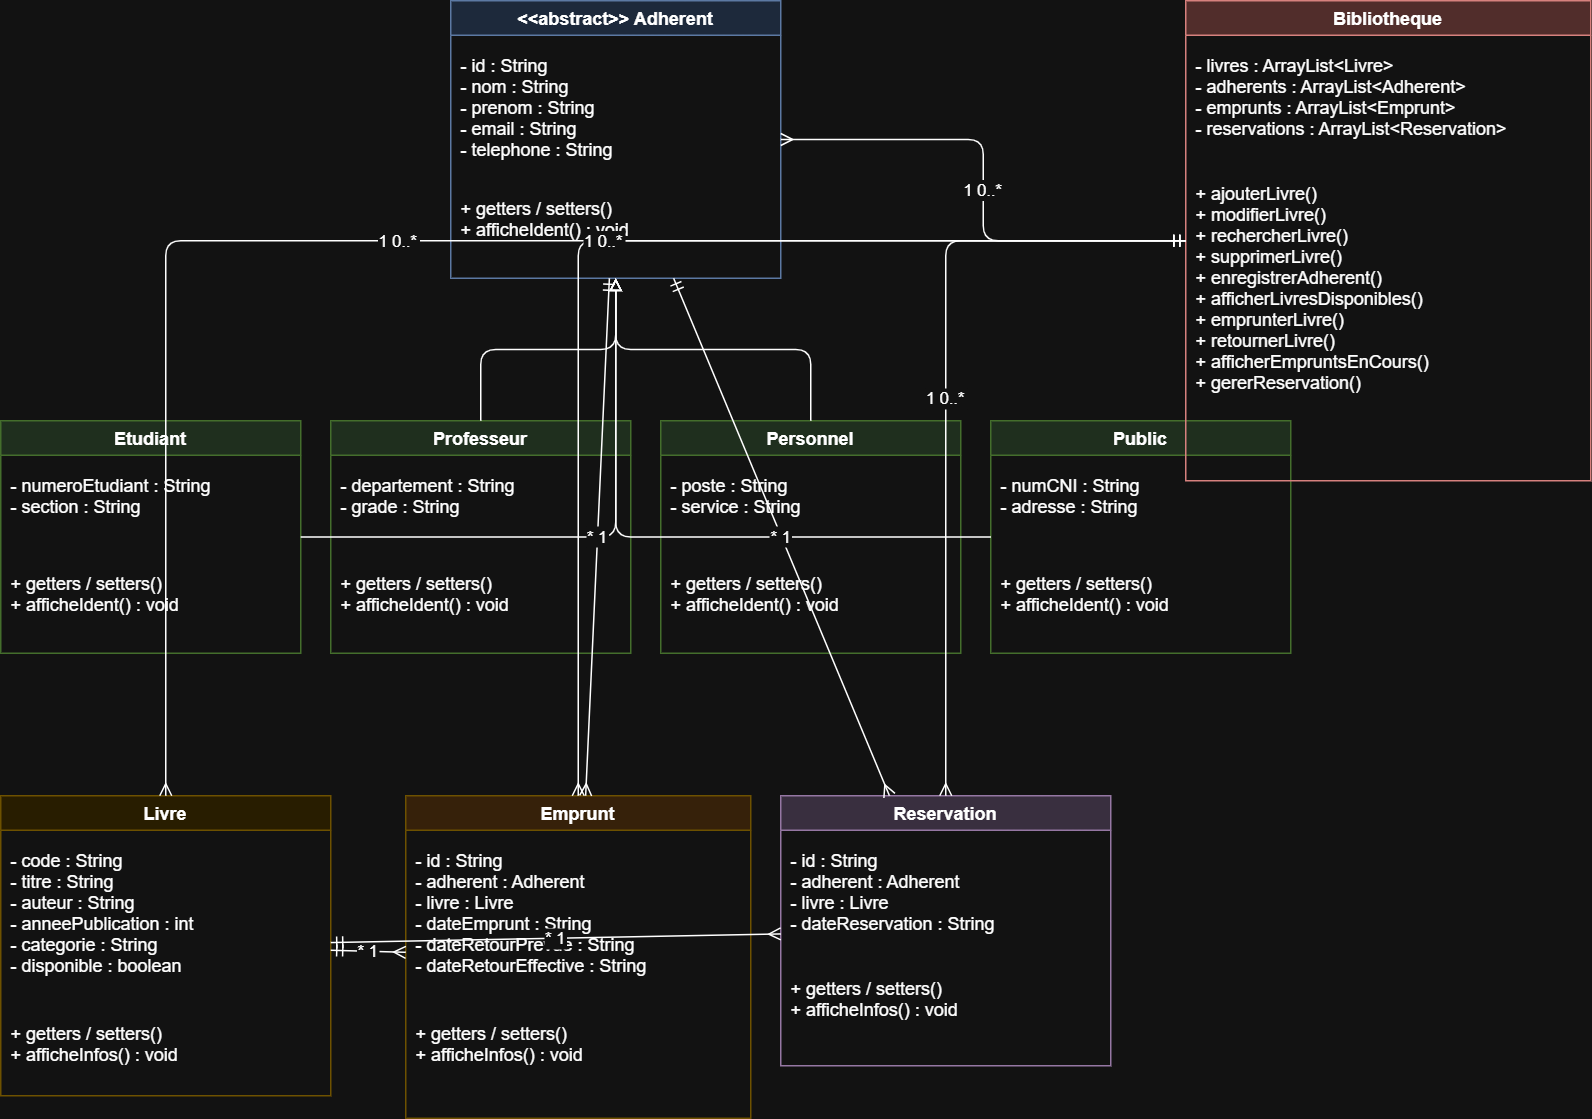

The diagram above was exported from draw.io. Its source (the exported page's mxGraphModel, read from the mxfile embedded in the PNG):
<mxGraphModel dx="1022" dy="530" grid="1" gridSize="10" guides="1" tooltips="1" connect="1" arrows="1" fold="1" page="1" pageScale="1" pageWidth="827" pageHeight="1169" math="0" shadow="0">
  <root>
    <mxCell id="0" />
    <mxCell id="1" parent="0" />
    <mxCell id="2" parent="1" style="swimlane;fontStyle=1;fillColor=#dae8fc;strokeColor=#6c8ebf;" value="&lt;&lt;abstract&gt;&gt; Adherent" vertex="1">
      <mxGeometry height="185" width="220" x="330" y="30" as="geometry" />
    </mxCell>
    <mxCell id="3" parent="2" style="text;align=left;spacingLeft=5;" value="- id : String&#10;- nom : String&#10;- prenom : String&#10;- email : String&#10;- telephone : String" vertex="1">
      <mxGeometry height="90" width="220" y="30" as="geometry" />
    </mxCell>
    <mxCell id="4" parent="2" style="text;align=left;spacingLeft=5;" value="+ getters / setters()&#10;+ afficheIdent() : void" vertex="1">
      <mxGeometry height="60" width="220" y="125" as="geometry" />
    </mxCell>
    <mxCell id="5" parent="1" style="swimlane;fontStyle=1;fillColor=#d5e8d4;strokeColor=#82b366;" value="Etudiant" vertex="1">
      <mxGeometry height="155" width="200" x="30" y="310" as="geometry" />
    </mxCell>
    <mxCell id="6" parent="5" style="text;align=left;spacingLeft=5;" value="- numeroEtudiant : String&#10;- section : String" vertex="1">
      <mxGeometry height="60" width="200" y="30" as="geometry" />
    </mxCell>
    <mxCell id="7" parent="5" style="text;align=left;spacingLeft=5;" value="+ getters / setters()&#10;+ afficheIdent() : void" vertex="1">
      <mxGeometry height="60" width="200" y="95" as="geometry" />
    </mxCell>
    <mxCell id="8" parent="1" style="swimlane;fontStyle=1;fillColor=#d5e8d4;strokeColor=#82b366;" value="Professeur" vertex="1">
      <mxGeometry height="155" width="200" x="250" y="310" as="geometry" />
    </mxCell>
    <mxCell id="9" parent="8" style="text;align=left;spacingLeft=5;" value="- departement : String&#10;- grade : String" vertex="1">
      <mxGeometry height="60" width="200" y="30" as="geometry" />
    </mxCell>
    <mxCell id="10" parent="8" style="text;align=left;spacingLeft=5;" value="+ getters / setters()&#10;+ afficheIdent() : void" vertex="1">
      <mxGeometry height="60" width="200" y="95" as="geometry" />
    </mxCell>
    <mxCell id="11" parent="1" style="swimlane;fontStyle=1;fillColor=#d5e8d4;strokeColor=#82b366;" value="Personnel" vertex="1">
      <mxGeometry height="155" width="200" x="470" y="310" as="geometry" />
    </mxCell>
    <mxCell id="12" parent="11" style="text;align=left;spacingLeft=5;" value="- poste : String&#10;- service : String" vertex="1">
      <mxGeometry height="60" width="200" y="30" as="geometry" />
    </mxCell>
    <mxCell id="13" parent="11" style="text;align=left;spacingLeft=5;" value="+ getters / setters()&#10;+ afficheIdent() : void" vertex="1">
      <mxGeometry height="60" width="200" y="95" as="geometry" />
    </mxCell>
    <mxCell id="14" parent="1" style="swimlane;fontStyle=1;fillColor=#d5e8d4;strokeColor=#82b366;" value="Public" vertex="1">
      <mxGeometry height="155" width="200" x="690" y="310" as="geometry" />
    </mxCell>
    <mxCell id="15" parent="14" style="text;align=left;spacingLeft=5;" value="- numCNI : String&#10;- adresse : String" vertex="1">
      <mxGeometry height="60" width="200" y="30" as="geometry" />
    </mxCell>
    <mxCell id="16" parent="14" style="text;align=left;spacingLeft=5;" value="+ getters / setters()&#10;+ afficheIdent() : void" vertex="1">
      <mxGeometry height="60" width="200" y="95" as="geometry" />
    </mxCell>
    <mxCell id="17" parent="1" style="swimlane;fontStyle=1;fillColor=#fff2cc;strokeColor=#d6b656;" value="Livre" vertex="1">
      <mxGeometry height="200" width="220" x="30" y="560" as="geometry" />
    </mxCell>
    <mxCell id="18" parent="17" style="text;align=left;spacingLeft=5;" value="- code : String&#10;- titre : String&#10;- auteur : String&#10;- anneePublication : int&#10;- categorie : String&#10;- disponible : boolean" vertex="1">
      <mxGeometry height="110" width="220" y="30" as="geometry" />
    </mxCell>
    <mxCell id="19" parent="17" style="text;align=left;spacingLeft=5;" value="+ getters / setters()&#10;+ afficheInfos() : void" vertex="1">
      <mxGeometry height="55" width="220" y="145" as="geometry" />
    </mxCell>
    <mxCell id="20" parent="1" style="swimlane;fontStyle=1;fillColor=#ffe6cc;strokeColor=#d6b656;" value="Emprunt" vertex="1">
      <mxGeometry height="215" width="230" x="300" y="560" as="geometry" />
    </mxCell>
    <mxCell id="21" parent="20" style="text;align=left;spacingLeft=5;" value="- id : String&#10;- adherent : Adherent&#10;- livre : Livre&#10;- dateEmprunt : String&#10;- dateRetourPrevue : String&#10;- dateRetourEffective : String" vertex="1">
      <mxGeometry height="110" width="230" y="30" as="geometry" />
    </mxCell>
    <mxCell id="22" parent="20" style="text;align=left;spacingLeft=5;" value="+ getters / setters()&#10;+ afficheInfos() : void" vertex="1">
      <mxGeometry height="70" width="230" y="145" as="geometry" />
    </mxCell>
    <mxCell id="23" parent="1" style="swimlane;fontStyle=1;fillColor=#e1d5e7;strokeColor=#9673a6;" value="Reservation" vertex="1">
      <mxGeometry height="180" width="220" x="550" y="560" as="geometry" />
    </mxCell>
    <mxCell id="24" parent="23" style="text;align=left;spacingLeft=5;" value="- id : String&#10;- adherent : Adherent&#10;- livre : Livre&#10;- dateReservation : String" vertex="1">
      <mxGeometry height="80" width="220" y="30" as="geometry" />
    </mxCell>
    <mxCell id="25" parent="23" style="text;align=left;spacingLeft=5;" value="+ getters / setters()&#10;+ afficheInfos() : void" vertex="1">
      <mxGeometry height="65" width="220" y="115" as="geometry" />
    </mxCell>
    <mxCell id="26" parent="1" style="swimlane;fontStyle=1;fillColor=#f8cecc;strokeColor=#b85450;" value="Bibliotheque" vertex="1">
      <mxGeometry height="320" width="270" x="820" y="30" as="geometry" />
    </mxCell>
    <mxCell id="27" parent="26" style="text;align=left;spacingLeft=5;" value="- livres : ArrayList&lt;Livre&gt;&#10;- adherents : ArrayList&lt;Adherent&gt;&#10;- emprunts : ArrayList&lt;Emprunt&gt;&#10;- reservations : ArrayList&lt;Reservation&gt;" vertex="1">
      <mxGeometry height="80" width="270" y="30" as="geometry" />
    </mxCell>
    <mxCell id="28" parent="26" style="text;align=left;spacingLeft=5;" value="+ ajouterLivre()&#10;+ modifierLivre()&#10;+ rechercherLivre()&#10;+ supprimerLivre()&#10;+ enregistrerAdherent()&#10;+ afficherLivresDisponibles()&#10;+ emprunterLivre()&#10;+ retournerLivre()&#10;+ afficherEmpruntsEnCours()&#10;+ gererReservation()" vertex="1">
      <mxGeometry height="205" width="270" y="115" as="geometry" />
    </mxCell>
    <mxCell id="29" edge="1" parent="1" source="5" style="edgeStyle=orthogonalEdgeStyle;endArrow=block;endFill=0;" target="2">
      <mxGeometry relative="1" as="geometry" />
    </mxCell>
    <mxCell id="30" edge="1" parent="1" source="8" style="edgeStyle=orthogonalEdgeStyle;endArrow=block;endFill=0;" target="2">
      <mxGeometry relative="1" as="geometry" />
    </mxCell>
    <mxCell id="31" edge="1" parent="1" source="11" style="edgeStyle=orthogonalEdgeStyle;endArrow=block;endFill=0;" target="2">
      <mxGeometry relative="1" as="geometry" />
    </mxCell>
    <mxCell id="32" edge="1" parent="1" source="14" style="edgeStyle=orthogonalEdgeStyle;endArrow=block;endFill=0;" target="2">
      <mxGeometry relative="1" as="geometry" />
    </mxCell>
    <mxCell id="33" edge="1" parent="1" source="26" style="edgeStyle=orthogonalEdgeStyle;endArrow=ERmany;startArrow=ERmandOne;" target="17" value="1                0..*">
      <mxGeometry relative="1" as="geometry" />
    </mxCell>
    <mxCell id="34" edge="1" parent="1" source="26" style="edgeStyle=orthogonalEdgeStyle;endArrow=ERmany;startArrow=ERmandOne;" target="2" value="1                0..*">
      <mxGeometry relative="1" as="geometry" />
    </mxCell>
    <mxCell id="35" edge="1" parent="1" source="26" style="edgeStyle=orthogonalEdgeStyle;endArrow=ERmany;startArrow=ERmandOne;" target="20" value="1                0..*">
      <mxGeometry relative="1" as="geometry" />
    </mxCell>
    <mxCell id="36" edge="1" parent="1" source="26" style="edgeStyle=orthogonalEdgeStyle;endArrow=ERmany;startArrow=ERmandOne;" target="23" value="1                0..*">
      <mxGeometry relative="1" as="geometry" />
    </mxCell>
    <mxCell id="37" edge="1" parent="1" source="20" style="endArrow=ERmandOne;startArrow=ERmany;" target="17" value="*                    1">
      <mxGeometry relative="1" as="geometry" />
    </mxCell>
    <mxCell id="38" edge="1" parent="1" source="20" style="endArrow=ERmandOne;startArrow=ERmany;" target="2" value="*                    1">
      <mxGeometry relative="1" as="geometry" />
    </mxCell>
    <mxCell id="39" edge="1" parent="1" source="23" style="endArrow=ERmandOne;startArrow=ERmany;" target="17" value="*                    1">
      <mxGeometry relative="1" as="geometry" />
    </mxCell>
    <mxCell id="40" edge="1" parent="1" source="23" style="endArrow=ERmandOne;startArrow=ERmany;" target="2" value="*                    1">
      <mxGeometry relative="1" as="geometry" />
    </mxCell>
  </root>
</mxGraphModel>